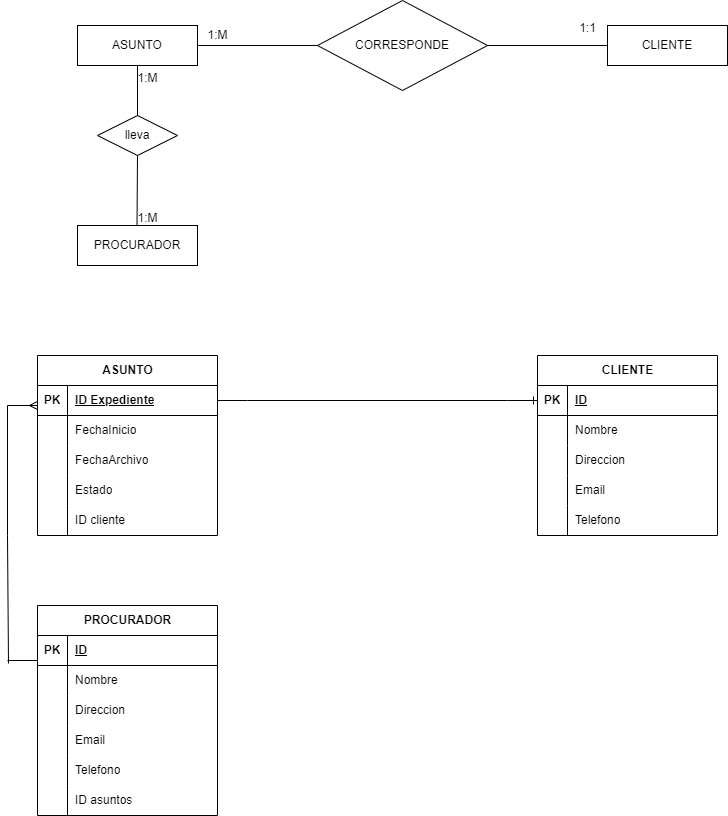

The diagram above was exported from draw.io. Its source (the exported page's mxGraphModel, read from the mxfile embedded in the PNG):
<mxGraphModel dx="1114" dy="578" grid="1" gridSize="10" guides="1" tooltips="1" connect="1" arrows="1" fold="1" page="1" pageScale="1" pageWidth="827" pageHeight="1169" math="0" shadow="0">
  <root>
    <mxCell id="0" />
    <mxCell id="1" parent="0" />
    <mxCell id="NDEBPc7m53vxg3-IIy_0-1" value="ASUNTO" style="rounded=0;whiteSpace=wrap;html=1;" parent="1" vertex="1">
      <mxGeometry x="80" y="100" width="120" height="40" as="geometry" />
    </mxCell>
    <mxCell id="NDEBPc7m53vxg3-IIy_0-2" value="CLIENTE" style="rounded=0;whiteSpace=wrap;html=1;" parent="1" vertex="1">
      <mxGeometry x="610" y="100" width="120" height="40" as="geometry" />
    </mxCell>
    <mxCell id="NDEBPc7m53vxg3-IIy_0-3" value="CORRESPONDE" style="rhombus;whiteSpace=wrap;html=1;" parent="1" vertex="1">
      <mxGeometry x="320" y="75" width="170" height="90" as="geometry" />
    </mxCell>
    <mxCell id="NDEBPc7m53vxg3-IIy_0-4" value="ASUNTO" style="shape=table;startSize=30;container=1;collapsible=1;childLayout=tableLayout;fixedRows=1;rowLines=0;fontStyle=1;align=center;resizeLast=1;html=1;" parent="1" vertex="1">
      <mxGeometry x="40" y="430" width="180" height="180" as="geometry" />
    </mxCell>
    <mxCell id="NDEBPc7m53vxg3-IIy_0-5" value="" style="shape=tableRow;horizontal=0;startSize=0;swimlaneHead=0;swimlaneBody=0;fillColor=none;collapsible=0;dropTarget=0;points=[[0,0.5],[1,0.5]];portConstraint=eastwest;top=0;left=0;right=0;bottom=1;" parent="NDEBPc7m53vxg3-IIy_0-4" vertex="1">
      <mxGeometry y="30" width="180" height="30" as="geometry" />
    </mxCell>
    <mxCell id="NDEBPc7m53vxg3-IIy_0-6" value="PK" style="shape=partialRectangle;connectable=0;fillColor=none;top=0;left=0;bottom=0;right=0;fontStyle=1;overflow=hidden;whiteSpace=wrap;html=1;" parent="NDEBPc7m53vxg3-IIy_0-5" vertex="1">
      <mxGeometry width="30" height="30" as="geometry">
        <mxRectangle width="30" height="30" as="alternateBounds" />
      </mxGeometry>
    </mxCell>
    <mxCell id="NDEBPc7m53vxg3-IIy_0-7" value="ID Expediente" style="shape=partialRectangle;connectable=0;fillColor=none;top=0;left=0;bottom=0;right=0;align=left;spacingLeft=6;fontStyle=5;overflow=hidden;whiteSpace=wrap;html=1;" parent="NDEBPc7m53vxg3-IIy_0-5" vertex="1">
      <mxGeometry x="30" width="150" height="30" as="geometry">
        <mxRectangle width="150" height="30" as="alternateBounds" />
      </mxGeometry>
    </mxCell>
    <mxCell id="NDEBPc7m53vxg3-IIy_0-8" value="" style="shape=tableRow;horizontal=0;startSize=0;swimlaneHead=0;swimlaneBody=0;fillColor=none;collapsible=0;dropTarget=0;points=[[0,0.5],[1,0.5]];portConstraint=eastwest;top=0;left=0;right=0;bottom=0;" parent="NDEBPc7m53vxg3-IIy_0-4" vertex="1">
      <mxGeometry y="60" width="180" height="30" as="geometry" />
    </mxCell>
    <mxCell id="NDEBPc7m53vxg3-IIy_0-9" value="" style="shape=partialRectangle;connectable=0;fillColor=none;top=0;left=0;bottom=0;right=0;editable=1;overflow=hidden;whiteSpace=wrap;html=1;" parent="NDEBPc7m53vxg3-IIy_0-8" vertex="1">
      <mxGeometry width="30" height="30" as="geometry">
        <mxRectangle width="30" height="30" as="alternateBounds" />
      </mxGeometry>
    </mxCell>
    <mxCell id="NDEBPc7m53vxg3-IIy_0-10" value="FechaInicio" style="shape=partialRectangle;connectable=0;fillColor=none;top=0;left=0;bottom=0;right=0;align=left;spacingLeft=6;overflow=hidden;whiteSpace=wrap;html=1;" parent="NDEBPc7m53vxg3-IIy_0-8" vertex="1">
      <mxGeometry x="30" width="150" height="30" as="geometry">
        <mxRectangle width="150" height="30" as="alternateBounds" />
      </mxGeometry>
    </mxCell>
    <mxCell id="NDEBPc7m53vxg3-IIy_0-11" value="" style="shape=tableRow;horizontal=0;startSize=0;swimlaneHead=0;swimlaneBody=0;fillColor=none;collapsible=0;dropTarget=0;points=[[0,0.5],[1,0.5]];portConstraint=eastwest;top=0;left=0;right=0;bottom=0;" parent="NDEBPc7m53vxg3-IIy_0-4" vertex="1">
      <mxGeometry y="90" width="180" height="30" as="geometry" />
    </mxCell>
    <mxCell id="NDEBPc7m53vxg3-IIy_0-12" value="" style="shape=partialRectangle;connectable=0;fillColor=none;top=0;left=0;bottom=0;right=0;editable=1;overflow=hidden;whiteSpace=wrap;html=1;" parent="NDEBPc7m53vxg3-IIy_0-11" vertex="1">
      <mxGeometry width="30" height="30" as="geometry">
        <mxRectangle width="30" height="30" as="alternateBounds" />
      </mxGeometry>
    </mxCell>
    <mxCell id="NDEBPc7m53vxg3-IIy_0-13" value="FechaArchivo" style="shape=partialRectangle;connectable=0;fillColor=none;top=0;left=0;bottom=0;right=0;align=left;spacingLeft=6;overflow=hidden;whiteSpace=wrap;html=1;" parent="NDEBPc7m53vxg3-IIy_0-11" vertex="1">
      <mxGeometry x="30" width="150" height="30" as="geometry">
        <mxRectangle width="150" height="30" as="alternateBounds" />
      </mxGeometry>
    </mxCell>
    <mxCell id="NDEBPc7m53vxg3-IIy_0-14" value="" style="shape=tableRow;horizontal=0;startSize=0;swimlaneHead=0;swimlaneBody=0;fillColor=none;collapsible=0;dropTarget=0;points=[[0,0.5],[1,0.5]];portConstraint=eastwest;top=0;left=0;right=0;bottom=0;" parent="NDEBPc7m53vxg3-IIy_0-4" vertex="1">
      <mxGeometry y="120" width="180" height="30" as="geometry" />
    </mxCell>
    <mxCell id="NDEBPc7m53vxg3-IIy_0-15" value="" style="shape=partialRectangle;connectable=0;fillColor=none;top=0;left=0;bottom=0;right=0;editable=1;overflow=hidden;whiteSpace=wrap;html=1;" parent="NDEBPc7m53vxg3-IIy_0-14" vertex="1">
      <mxGeometry width="30" height="30" as="geometry">
        <mxRectangle width="30" height="30" as="alternateBounds" />
      </mxGeometry>
    </mxCell>
    <mxCell id="NDEBPc7m53vxg3-IIy_0-16" value="Estado" style="shape=partialRectangle;connectable=0;fillColor=none;top=0;left=0;bottom=0;right=0;align=left;spacingLeft=6;overflow=hidden;whiteSpace=wrap;html=1;" parent="NDEBPc7m53vxg3-IIy_0-14" vertex="1">
      <mxGeometry x="30" width="150" height="30" as="geometry">
        <mxRectangle width="150" height="30" as="alternateBounds" />
      </mxGeometry>
    </mxCell>
    <mxCell id="NDEBPc7m53vxg3-IIy_0-33" value="" style="shape=tableRow;horizontal=0;startSize=0;swimlaneHead=0;swimlaneBody=0;fillColor=none;collapsible=0;dropTarget=0;points=[[0,0.5],[1,0.5]];portConstraint=eastwest;top=0;left=0;right=0;bottom=0;" parent="NDEBPc7m53vxg3-IIy_0-4" vertex="1">
      <mxGeometry y="150" width="180" height="30" as="geometry" />
    </mxCell>
    <mxCell id="NDEBPc7m53vxg3-IIy_0-34" value="" style="shape=partialRectangle;connectable=0;fillColor=none;top=0;left=0;bottom=0;right=0;editable=1;overflow=hidden;whiteSpace=wrap;html=1;" parent="NDEBPc7m53vxg3-IIy_0-33" vertex="1">
      <mxGeometry width="30" height="30" as="geometry">
        <mxRectangle width="30" height="30" as="alternateBounds" />
      </mxGeometry>
    </mxCell>
    <mxCell id="NDEBPc7m53vxg3-IIy_0-35" value="ID cliente" style="shape=partialRectangle;connectable=0;fillColor=none;top=0;left=0;bottom=0;right=0;align=left;spacingLeft=6;overflow=hidden;whiteSpace=wrap;html=1;" parent="NDEBPc7m53vxg3-IIy_0-33" vertex="1">
      <mxGeometry x="30" width="150" height="30" as="geometry">
        <mxRectangle width="150" height="30" as="alternateBounds" />
      </mxGeometry>
    </mxCell>
    <mxCell id="NDEBPc7m53vxg3-IIy_0-17" value="CLIENTE" style="shape=table;startSize=30;container=1;collapsible=1;childLayout=tableLayout;fixedRows=1;rowLines=0;fontStyle=1;align=center;resizeLast=1;html=1;" parent="1" vertex="1">
      <mxGeometry x="540" y="430" width="180" height="180" as="geometry" />
    </mxCell>
    <mxCell id="NDEBPc7m53vxg3-IIy_0-18" value="" style="shape=tableRow;horizontal=0;startSize=0;swimlaneHead=0;swimlaneBody=0;fillColor=none;collapsible=0;dropTarget=0;points=[[0,0.5],[1,0.5]];portConstraint=eastwest;top=0;left=0;right=0;bottom=1;" parent="NDEBPc7m53vxg3-IIy_0-17" vertex="1">
      <mxGeometry y="30" width="180" height="30" as="geometry" />
    </mxCell>
    <mxCell id="NDEBPc7m53vxg3-IIy_0-19" value="PK&lt;br&gt;" style="shape=partialRectangle;connectable=0;fillColor=none;top=0;left=0;bottom=0;right=0;fontStyle=1;overflow=hidden;whiteSpace=wrap;html=1;" parent="NDEBPc7m53vxg3-IIy_0-18" vertex="1">
      <mxGeometry width="30" height="30" as="geometry">
        <mxRectangle width="30" height="30" as="alternateBounds" />
      </mxGeometry>
    </mxCell>
    <mxCell id="NDEBPc7m53vxg3-IIy_0-20" value="ID" style="shape=partialRectangle;connectable=0;fillColor=none;top=0;left=0;bottom=0;right=0;align=left;spacingLeft=6;fontStyle=5;overflow=hidden;whiteSpace=wrap;html=1;" parent="NDEBPc7m53vxg3-IIy_0-18" vertex="1">
      <mxGeometry x="30" width="150" height="30" as="geometry">
        <mxRectangle width="150" height="30" as="alternateBounds" />
      </mxGeometry>
    </mxCell>
    <mxCell id="NDEBPc7m53vxg3-IIy_0-21" value="" style="shape=tableRow;horizontal=0;startSize=0;swimlaneHead=0;swimlaneBody=0;fillColor=none;collapsible=0;dropTarget=0;points=[[0,0.5],[1,0.5]];portConstraint=eastwest;top=0;left=0;right=0;bottom=0;" parent="NDEBPc7m53vxg3-IIy_0-17" vertex="1">
      <mxGeometry y="60" width="180" height="30" as="geometry" />
    </mxCell>
    <mxCell id="NDEBPc7m53vxg3-IIy_0-22" value="" style="shape=partialRectangle;connectable=0;fillColor=none;top=0;left=0;bottom=0;right=0;editable=1;overflow=hidden;whiteSpace=wrap;html=1;" parent="NDEBPc7m53vxg3-IIy_0-21" vertex="1">
      <mxGeometry width="30" height="30" as="geometry">
        <mxRectangle width="30" height="30" as="alternateBounds" />
      </mxGeometry>
    </mxCell>
    <mxCell id="NDEBPc7m53vxg3-IIy_0-23" value="Nombre&lt;br&gt;" style="shape=partialRectangle;connectable=0;fillColor=none;top=0;left=0;bottom=0;right=0;align=left;spacingLeft=6;overflow=hidden;whiteSpace=wrap;html=1;" parent="NDEBPc7m53vxg3-IIy_0-21" vertex="1">
      <mxGeometry x="30" width="150" height="30" as="geometry">
        <mxRectangle width="150" height="30" as="alternateBounds" />
      </mxGeometry>
    </mxCell>
    <mxCell id="NDEBPc7m53vxg3-IIy_0-24" value="" style="shape=tableRow;horizontal=0;startSize=0;swimlaneHead=0;swimlaneBody=0;fillColor=none;collapsible=0;dropTarget=0;points=[[0,0.5],[1,0.5]];portConstraint=eastwest;top=0;left=0;right=0;bottom=0;" parent="NDEBPc7m53vxg3-IIy_0-17" vertex="1">
      <mxGeometry y="90" width="180" height="30" as="geometry" />
    </mxCell>
    <mxCell id="NDEBPc7m53vxg3-IIy_0-25" value="" style="shape=partialRectangle;connectable=0;fillColor=none;top=0;left=0;bottom=0;right=0;editable=1;overflow=hidden;whiteSpace=wrap;html=1;" parent="NDEBPc7m53vxg3-IIy_0-24" vertex="1">
      <mxGeometry width="30" height="30" as="geometry">
        <mxRectangle width="30" height="30" as="alternateBounds" />
      </mxGeometry>
    </mxCell>
    <mxCell id="NDEBPc7m53vxg3-IIy_0-26" value="Direccion" style="shape=partialRectangle;connectable=0;fillColor=none;top=0;left=0;bottom=0;right=0;align=left;spacingLeft=6;overflow=hidden;whiteSpace=wrap;html=1;" parent="NDEBPc7m53vxg3-IIy_0-24" vertex="1">
      <mxGeometry x="30" width="150" height="30" as="geometry">
        <mxRectangle width="150" height="30" as="alternateBounds" />
      </mxGeometry>
    </mxCell>
    <mxCell id="NDEBPc7m53vxg3-IIy_0-27" value="" style="shape=tableRow;horizontal=0;startSize=0;swimlaneHead=0;swimlaneBody=0;fillColor=none;collapsible=0;dropTarget=0;points=[[0,0.5],[1,0.5]];portConstraint=eastwest;top=0;left=0;right=0;bottom=0;" parent="NDEBPc7m53vxg3-IIy_0-17" vertex="1">
      <mxGeometry y="120" width="180" height="30" as="geometry" />
    </mxCell>
    <mxCell id="NDEBPc7m53vxg3-IIy_0-28" value="" style="shape=partialRectangle;connectable=0;fillColor=none;top=0;left=0;bottom=0;right=0;editable=1;overflow=hidden;whiteSpace=wrap;html=1;" parent="NDEBPc7m53vxg3-IIy_0-27" vertex="1">
      <mxGeometry width="30" height="30" as="geometry">
        <mxRectangle width="30" height="30" as="alternateBounds" />
      </mxGeometry>
    </mxCell>
    <mxCell id="NDEBPc7m53vxg3-IIy_0-29" value="Email" style="shape=partialRectangle;connectable=0;fillColor=none;top=0;left=0;bottom=0;right=0;align=left;spacingLeft=6;overflow=hidden;whiteSpace=wrap;html=1;" parent="NDEBPc7m53vxg3-IIy_0-27" vertex="1">
      <mxGeometry x="30" width="150" height="30" as="geometry">
        <mxRectangle width="150" height="30" as="alternateBounds" />
      </mxGeometry>
    </mxCell>
    <mxCell id="NDEBPc7m53vxg3-IIy_0-30" value="" style="shape=tableRow;horizontal=0;startSize=0;swimlaneHead=0;swimlaneBody=0;fillColor=none;collapsible=0;dropTarget=0;points=[[0,0.5],[1,0.5]];portConstraint=eastwest;top=0;left=0;right=0;bottom=0;" parent="NDEBPc7m53vxg3-IIy_0-17" vertex="1">
      <mxGeometry y="150" width="180" height="30" as="geometry" />
    </mxCell>
    <mxCell id="NDEBPc7m53vxg3-IIy_0-31" value="" style="shape=partialRectangle;connectable=0;fillColor=none;top=0;left=0;bottom=0;right=0;editable=1;overflow=hidden;whiteSpace=wrap;html=1;" parent="NDEBPc7m53vxg3-IIy_0-30" vertex="1">
      <mxGeometry width="30" height="30" as="geometry">
        <mxRectangle width="30" height="30" as="alternateBounds" />
      </mxGeometry>
    </mxCell>
    <mxCell id="NDEBPc7m53vxg3-IIy_0-32" value="Telefono" style="shape=partialRectangle;connectable=0;fillColor=none;top=0;left=0;bottom=0;right=0;align=left;spacingLeft=6;overflow=hidden;whiteSpace=wrap;html=1;" parent="NDEBPc7m53vxg3-IIy_0-30" vertex="1">
      <mxGeometry x="30" width="150" height="30" as="geometry">
        <mxRectangle width="150" height="30" as="alternateBounds" />
      </mxGeometry>
    </mxCell>
    <mxCell id="NDEBPc7m53vxg3-IIy_0-36" value="PROCURADOR" style="rounded=0;whiteSpace=wrap;html=1;" parent="1" vertex="1">
      <mxGeometry x="80" y="300" width="120" height="40" as="geometry" />
    </mxCell>
    <mxCell id="NDEBPc7m53vxg3-IIy_0-37" value="PROCURADOR" style="shape=table;startSize=30;container=1;collapsible=1;childLayout=tableLayout;fixedRows=1;rowLines=0;fontStyle=1;align=center;resizeLast=1;html=1;" parent="1" vertex="1">
      <mxGeometry x="40" y="680" width="180" height="210" as="geometry" />
    </mxCell>
    <mxCell id="NDEBPc7m53vxg3-IIy_0-38" value="" style="shape=tableRow;horizontal=0;startSize=0;swimlaneHead=0;swimlaneBody=0;fillColor=none;collapsible=0;dropTarget=0;points=[[0,0.5],[1,0.5]];portConstraint=eastwest;top=0;left=0;right=0;bottom=1;" parent="NDEBPc7m53vxg3-IIy_0-37" vertex="1">
      <mxGeometry y="30" width="180" height="30" as="geometry" />
    </mxCell>
    <mxCell id="NDEBPc7m53vxg3-IIy_0-39" value="PK" style="shape=partialRectangle;connectable=0;fillColor=none;top=0;left=0;bottom=0;right=0;fontStyle=1;overflow=hidden;whiteSpace=wrap;html=1;" parent="NDEBPc7m53vxg3-IIy_0-38" vertex="1">
      <mxGeometry width="30" height="30" as="geometry">
        <mxRectangle width="30" height="30" as="alternateBounds" />
      </mxGeometry>
    </mxCell>
    <mxCell id="NDEBPc7m53vxg3-IIy_0-40" value="ID" style="shape=partialRectangle;connectable=0;fillColor=none;top=0;left=0;bottom=0;right=0;align=left;spacingLeft=6;fontStyle=5;overflow=hidden;whiteSpace=wrap;html=1;" parent="NDEBPc7m53vxg3-IIy_0-38" vertex="1">
      <mxGeometry x="30" width="150" height="30" as="geometry">
        <mxRectangle width="150" height="30" as="alternateBounds" />
      </mxGeometry>
    </mxCell>
    <mxCell id="NDEBPc7m53vxg3-IIy_0-41" value="" style="shape=tableRow;horizontal=0;startSize=0;swimlaneHead=0;swimlaneBody=0;fillColor=none;collapsible=0;dropTarget=0;points=[[0,0.5],[1,0.5]];portConstraint=eastwest;top=0;left=0;right=0;bottom=0;" parent="NDEBPc7m53vxg3-IIy_0-37" vertex="1">
      <mxGeometry y="60" width="180" height="30" as="geometry" />
    </mxCell>
    <mxCell id="NDEBPc7m53vxg3-IIy_0-42" value="" style="shape=partialRectangle;connectable=0;fillColor=none;top=0;left=0;bottom=0;right=0;editable=1;overflow=hidden;whiteSpace=wrap;html=1;" parent="NDEBPc7m53vxg3-IIy_0-41" vertex="1">
      <mxGeometry width="30" height="30" as="geometry">
        <mxRectangle width="30" height="30" as="alternateBounds" />
      </mxGeometry>
    </mxCell>
    <mxCell id="NDEBPc7m53vxg3-IIy_0-43" value="Nombre" style="shape=partialRectangle;connectable=0;fillColor=none;top=0;left=0;bottom=0;right=0;align=left;spacingLeft=6;overflow=hidden;whiteSpace=wrap;html=1;" parent="NDEBPc7m53vxg3-IIy_0-41" vertex="1">
      <mxGeometry x="30" width="150" height="30" as="geometry">
        <mxRectangle width="150" height="30" as="alternateBounds" />
      </mxGeometry>
    </mxCell>
    <mxCell id="NDEBPc7m53vxg3-IIy_0-44" value="" style="shape=tableRow;horizontal=0;startSize=0;swimlaneHead=0;swimlaneBody=0;fillColor=none;collapsible=0;dropTarget=0;points=[[0,0.5],[1,0.5]];portConstraint=eastwest;top=0;left=0;right=0;bottom=0;" parent="NDEBPc7m53vxg3-IIy_0-37" vertex="1">
      <mxGeometry y="90" width="180" height="30" as="geometry" />
    </mxCell>
    <mxCell id="NDEBPc7m53vxg3-IIy_0-45" value="" style="shape=partialRectangle;connectable=0;fillColor=none;top=0;left=0;bottom=0;right=0;editable=1;overflow=hidden;whiteSpace=wrap;html=1;" parent="NDEBPc7m53vxg3-IIy_0-44" vertex="1">
      <mxGeometry width="30" height="30" as="geometry">
        <mxRectangle width="30" height="30" as="alternateBounds" />
      </mxGeometry>
    </mxCell>
    <mxCell id="NDEBPc7m53vxg3-IIy_0-46" value="Direccion" style="shape=partialRectangle;connectable=0;fillColor=none;top=0;left=0;bottom=0;right=0;align=left;spacingLeft=6;overflow=hidden;whiteSpace=wrap;html=1;" parent="NDEBPc7m53vxg3-IIy_0-44" vertex="1">
      <mxGeometry x="30" width="150" height="30" as="geometry">
        <mxRectangle width="150" height="30" as="alternateBounds" />
      </mxGeometry>
    </mxCell>
    <mxCell id="NDEBPc7m53vxg3-IIy_0-47" value="" style="shape=tableRow;horizontal=0;startSize=0;swimlaneHead=0;swimlaneBody=0;fillColor=none;collapsible=0;dropTarget=0;points=[[0,0.5],[1,0.5]];portConstraint=eastwest;top=0;left=0;right=0;bottom=0;" parent="NDEBPc7m53vxg3-IIy_0-37" vertex="1">
      <mxGeometry y="120" width="180" height="30" as="geometry" />
    </mxCell>
    <mxCell id="NDEBPc7m53vxg3-IIy_0-48" value="" style="shape=partialRectangle;connectable=0;fillColor=none;top=0;left=0;bottom=0;right=0;editable=1;overflow=hidden;whiteSpace=wrap;html=1;" parent="NDEBPc7m53vxg3-IIy_0-47" vertex="1">
      <mxGeometry width="30" height="30" as="geometry">
        <mxRectangle width="30" height="30" as="alternateBounds" />
      </mxGeometry>
    </mxCell>
    <mxCell id="NDEBPc7m53vxg3-IIy_0-49" value="Email" style="shape=partialRectangle;connectable=0;fillColor=none;top=0;left=0;bottom=0;right=0;align=left;spacingLeft=6;overflow=hidden;whiteSpace=wrap;html=1;" parent="NDEBPc7m53vxg3-IIy_0-47" vertex="1">
      <mxGeometry x="30" width="150" height="30" as="geometry">
        <mxRectangle width="150" height="30" as="alternateBounds" />
      </mxGeometry>
    </mxCell>
    <mxCell id="NDEBPc7m53vxg3-IIy_0-50" value="" style="shape=tableRow;horizontal=0;startSize=0;swimlaneHead=0;swimlaneBody=0;fillColor=none;collapsible=0;dropTarget=0;points=[[0,0.5],[1,0.5]];portConstraint=eastwest;top=0;left=0;right=0;bottom=0;" parent="NDEBPc7m53vxg3-IIy_0-37" vertex="1">
      <mxGeometry y="150" width="180" height="30" as="geometry" />
    </mxCell>
    <mxCell id="NDEBPc7m53vxg3-IIy_0-51" value="" style="shape=partialRectangle;connectable=0;fillColor=none;top=0;left=0;bottom=0;right=0;editable=1;overflow=hidden;whiteSpace=wrap;html=1;" parent="NDEBPc7m53vxg3-IIy_0-50" vertex="1">
      <mxGeometry width="30" height="30" as="geometry">
        <mxRectangle width="30" height="30" as="alternateBounds" />
      </mxGeometry>
    </mxCell>
    <mxCell id="NDEBPc7m53vxg3-IIy_0-52" value="Telefono" style="shape=partialRectangle;connectable=0;fillColor=none;top=0;left=0;bottom=0;right=0;align=left;spacingLeft=6;overflow=hidden;whiteSpace=wrap;html=1;" parent="NDEBPc7m53vxg3-IIy_0-50" vertex="1">
      <mxGeometry x="30" width="150" height="30" as="geometry">
        <mxRectangle width="150" height="30" as="alternateBounds" />
      </mxGeometry>
    </mxCell>
    <mxCell id="NDEBPc7m53vxg3-IIy_0-60" value="" style="shape=tableRow;horizontal=0;startSize=0;swimlaneHead=0;swimlaneBody=0;fillColor=none;collapsible=0;dropTarget=0;points=[[0,0.5],[1,0.5]];portConstraint=eastwest;top=0;left=0;right=0;bottom=0;" parent="NDEBPc7m53vxg3-IIy_0-37" vertex="1">
      <mxGeometry y="180" width="180" height="30" as="geometry" />
    </mxCell>
    <mxCell id="NDEBPc7m53vxg3-IIy_0-61" value="" style="shape=partialRectangle;connectable=0;fillColor=none;top=0;left=0;bottom=0;right=0;editable=1;overflow=hidden;whiteSpace=wrap;html=1;" parent="NDEBPc7m53vxg3-IIy_0-60" vertex="1">
      <mxGeometry width="30" height="30" as="geometry">
        <mxRectangle width="30" height="30" as="alternateBounds" />
      </mxGeometry>
    </mxCell>
    <mxCell id="NDEBPc7m53vxg3-IIy_0-62" value="ID asuntos" style="shape=partialRectangle;connectable=0;fillColor=none;top=0;left=0;bottom=0;right=0;align=left;spacingLeft=6;overflow=hidden;whiteSpace=wrap;html=1;" parent="NDEBPc7m53vxg3-IIy_0-60" vertex="1">
      <mxGeometry x="30" width="150" height="30" as="geometry">
        <mxRectangle width="150" height="30" as="alternateBounds" />
      </mxGeometry>
    </mxCell>
    <mxCell id="NDEBPc7m53vxg3-IIy_0-54" value="lleva" style="rhombus;whiteSpace=wrap;html=1;" parent="1" vertex="1">
      <mxGeometry x="100" y="190" width="80" height="40" as="geometry" />
    </mxCell>
    <mxCell id="NDEBPc7m53vxg3-IIy_0-55" value="" style="line;strokeWidth=1;rotatable=0;dashed=0;labelPosition=right;align=left;verticalAlign=middle;spacingTop=0;spacingLeft=6;points=[];portConstraint=eastwest;" parent="1" vertex="1">
      <mxGeometry x="200" y="115" width="120" height="10" as="geometry" />
    </mxCell>
    <mxCell id="NDEBPc7m53vxg3-IIy_0-56" value="" style="line;strokeWidth=1;rotatable=0;dashed=0;labelPosition=right;align=left;verticalAlign=middle;spacingTop=0;spacingLeft=6;points=[];portConstraint=eastwest;" parent="1" vertex="1">
      <mxGeometry x="490" y="115" width="120" height="10" as="geometry" />
    </mxCell>
    <mxCell id="NDEBPc7m53vxg3-IIy_0-58" value="" style="endArrow=none;html=1;rounded=0;entryX=0.5;entryY=1;entryDx=0;entryDy=0;" parent="1" target="NDEBPc7m53vxg3-IIy_0-54" edge="1">
      <mxGeometry width="50" height="50" relative="1" as="geometry">
        <mxPoint x="139.5" y="300" as="sourcePoint" />
        <mxPoint x="140" y="240" as="targetPoint" />
        <Array as="points" />
      </mxGeometry>
    </mxCell>
    <mxCell id="NDEBPc7m53vxg3-IIy_0-59" value="" style="endArrow=none;html=1;rounded=0;entryX=0.5;entryY=1;entryDx=0;entryDy=0;exitX=0.5;exitY=0;exitDx=0;exitDy=0;" parent="1" source="NDEBPc7m53vxg3-IIy_0-54" target="NDEBPc7m53vxg3-IIy_0-1" edge="1">
      <mxGeometry width="50" height="50" relative="1" as="geometry">
        <mxPoint x="139.5" y="180" as="sourcePoint" />
        <mxPoint x="140" y="150" as="targetPoint" />
        <Array as="points" />
      </mxGeometry>
    </mxCell>
    <mxCell id="NDEBPc7m53vxg3-IIy_0-63" value="" style="line;strokeWidth=1;rotatable=0;dashed=0;labelPosition=right;align=left;verticalAlign=middle;spacingTop=0;spacingLeft=6;points=[];portConstraint=eastwest;" parent="1" vertex="1">
      <mxGeometry x="10" y="730" width="30" height="10" as="geometry" />
    </mxCell>
    <mxCell id="NDEBPc7m53vxg3-IIy_0-64" value="" style="endArrow=none;html=1;rounded=0;exitX=0.033;exitY=0.8;exitDx=0;exitDy=0;exitPerimeter=0;" parent="1" source="NDEBPc7m53vxg3-IIy_0-63" edge="1">
      <mxGeometry width="50" height="50" relative="1" as="geometry">
        <mxPoint x="10" y="730" as="sourcePoint" />
        <mxPoint x="10" y="480" as="targetPoint" />
        <Array as="points">
          <mxPoint x="10" y="610" />
        </Array>
      </mxGeometry>
    </mxCell>
    <mxCell id="NDEBPc7m53vxg3-IIy_0-68" value="" style="endArrow=none;html=1;rounded=0;startArrow=ERmany;startFill=0;" parent="1" edge="1">
      <mxGeometry width="50" height="50" relative="1" as="geometry">
        <mxPoint x="40" y="480" as="sourcePoint" />
        <mxPoint x="10" y="480" as="targetPoint" />
      </mxGeometry>
    </mxCell>
    <mxCell id="NDEBPc7m53vxg3-IIy_0-69" value="" style="edgeStyle=entityRelationEdgeStyle;fontSize=12;html=1;endArrow=ERone;endFill=1;rounded=0;exitX=1;exitY=0.5;exitDx=0;exitDy=0;entryX=0;entryY=0.5;entryDx=0;entryDy=0;" parent="1" source="NDEBPc7m53vxg3-IIy_0-5" target="NDEBPc7m53vxg3-IIy_0-18" edge="1">
      <mxGeometry width="100" height="100" relative="1" as="geometry">
        <mxPoint x="360" y="650" as="sourcePoint" />
        <mxPoint x="460" y="550" as="targetPoint" />
      </mxGeometry>
    </mxCell>
    <mxCell id="NDEBPc7m53vxg3-IIy_0-70" value="1:1" style="text;html=1;align=center;verticalAlign=middle;resizable=0;points=[];autosize=1;strokeColor=none;fillColor=none;" parent="1" vertex="1">
      <mxGeometry x="570" y="88" width="40" height="30" as="geometry" />
    </mxCell>
    <mxCell id="NDEBPc7m53vxg3-IIy_0-71" value="1:M" style="text;html=1;align=center;verticalAlign=middle;resizable=0;points=[];autosize=1;strokeColor=none;fillColor=none;" parent="1" vertex="1">
      <mxGeometry x="200" y="95" width="40" height="30" as="geometry" />
    </mxCell>
    <mxCell id="NDEBPc7m53vxg3-IIy_0-73" value="1:M" style="text;html=1;align=center;verticalAlign=middle;resizable=0;points=[];autosize=1;strokeColor=none;fillColor=none;" parent="1" vertex="1">
      <mxGeometry x="130" y="278" width="40" height="30" as="geometry" />
    </mxCell>
    <mxCell id="NDEBPc7m53vxg3-IIy_0-74" value="1:M" style="text;html=1;align=center;verticalAlign=middle;resizable=0;points=[];autosize=1;strokeColor=none;fillColor=none;" parent="1" vertex="1">
      <mxGeometry x="130" y="138" width="40" height="30" as="geometry" />
    </mxCell>
  </root>
</mxGraphModel>